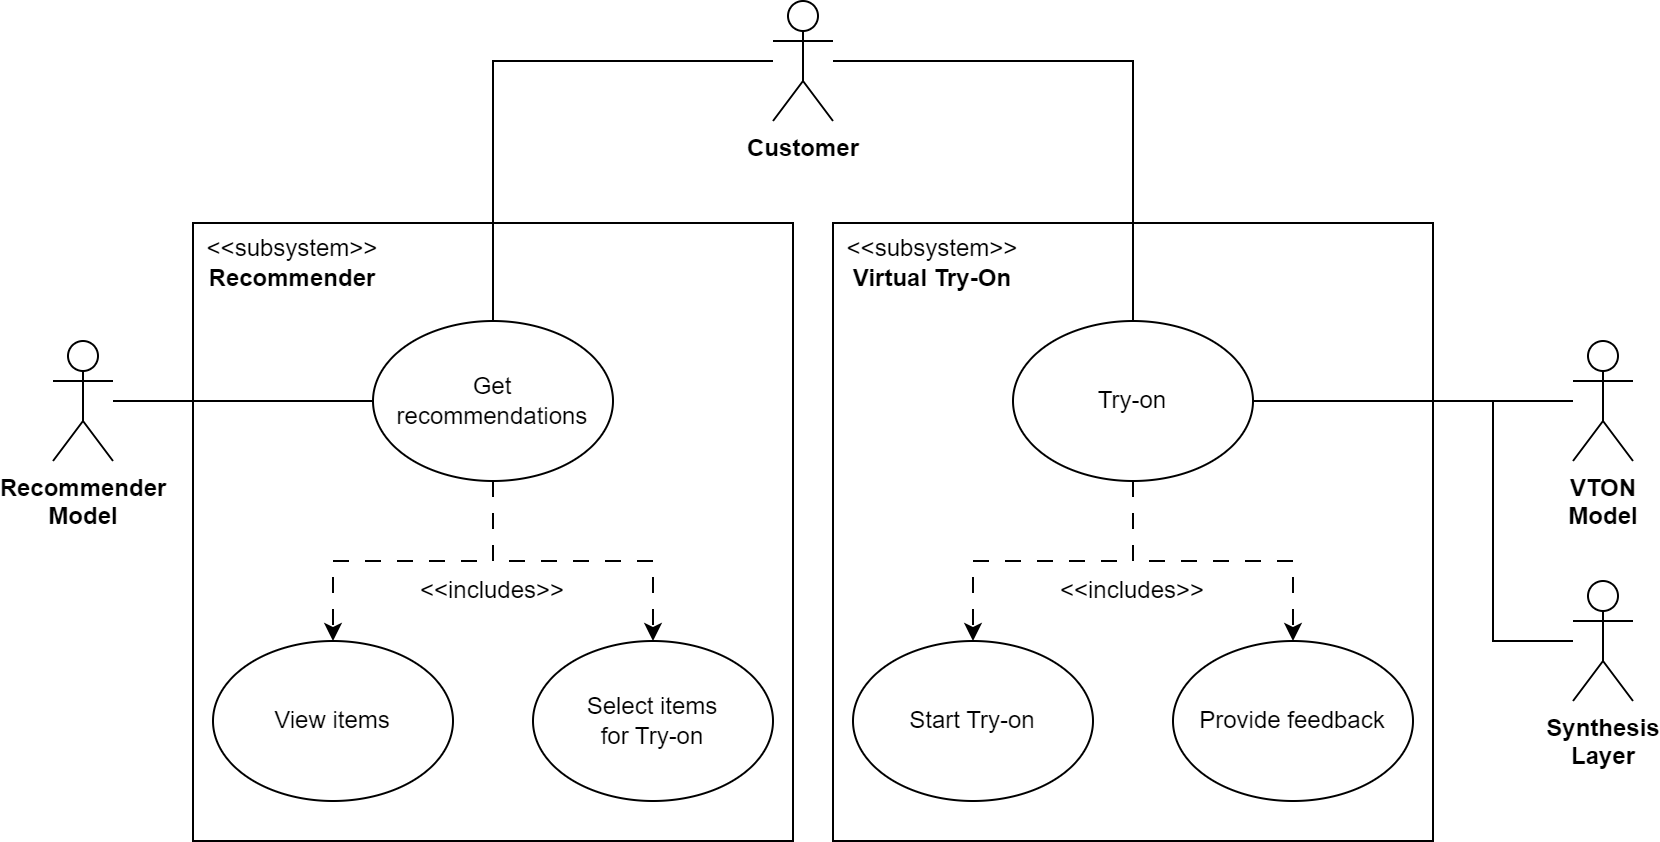

The diagram above was exported from draw.io. Its source (the exported page's mxGraphModel, read from the mxfile embedded in the PNG):
<mxGraphModel dx="1221" dy="699" grid="1" gridSize="10" guides="1" tooltips="1" connect="1" arrows="1" fold="1" page="1" pageScale="1" pageWidth="1169" pageHeight="827" math="0" shadow="0">
  <root>
    <mxCell id="0" />
    <mxCell id="1" parent="0" />
    <mxCell id="8tXsIpIXz62MILT7xXIJ-99" value="" style="rounded=0;whiteSpace=wrap;html=1;fillColor=none;" parent="1" vertex="1">
      <mxGeometry x="580" y="315" width="300" height="309" as="geometry" />
    </mxCell>
    <mxCell id="8tXsIpIXz62MILT7xXIJ-98" value="" style="rounded=0;whiteSpace=wrap;html=1;fillColor=none;" parent="1" vertex="1">
      <mxGeometry x="260" y="315" width="300" height="309" as="geometry" />
    </mxCell>
    <mxCell id="8tXsIpIXz62MILT7xXIJ-95" style="edgeStyle=orthogonalEdgeStyle;rounded=0;orthogonalLoop=1;jettySize=auto;html=1;endArrow=none;endFill=0;" parent="1" source="JSISYHVCaLdv5ve8Fruq-2" target="JSISYHVCaLdv5ve8Fruq-6" edge="1">
      <mxGeometry relative="1" as="geometry">
        <Array as="points">
          <mxPoint x="910" y="524" />
          <mxPoint x="910" y="404" />
        </Array>
      </mxGeometry>
    </mxCell>
    <mxCell id="JSISYHVCaLdv5ve8Fruq-2" value="&lt;b&gt;Synthesis&lt;/b&gt;&lt;div&gt;&lt;b&gt;Layer&lt;/b&gt;&lt;/div&gt;" style="shape=umlActor;verticalLabelPosition=bottom;verticalAlign=top;html=1;" parent="1" vertex="1">
      <mxGeometry x="950" y="494" width="30" height="60" as="geometry" />
    </mxCell>
    <mxCell id="8tXsIpIXz62MILT7xXIJ-96" style="edgeStyle=orthogonalEdgeStyle;rounded=0;orthogonalLoop=1;jettySize=auto;html=1;endArrow=none;endFill=0;" parent="1" source="JSISYHVCaLdv5ve8Fruq-3" target="JSISYHVCaLdv5ve8Fruq-7" edge="1">
      <mxGeometry relative="1" as="geometry" />
    </mxCell>
    <mxCell id="8tXsIpIXz62MILT7xXIJ-97" style="edgeStyle=orthogonalEdgeStyle;rounded=0;orthogonalLoop=1;jettySize=auto;html=1;endArrow=none;endFill=0;" parent="1" source="JSISYHVCaLdv5ve8Fruq-3" target="JSISYHVCaLdv5ve8Fruq-6" edge="1">
      <mxGeometry relative="1" as="geometry" />
    </mxCell>
    <mxCell id="JSISYHVCaLdv5ve8Fruq-3" value="&lt;b&gt;Customer&lt;/b&gt;" style="shape=umlActor;verticalLabelPosition=bottom;verticalAlign=top;html=1;" parent="1" vertex="1">
      <mxGeometry x="550" y="204" width="30" height="60" as="geometry" />
    </mxCell>
    <mxCell id="JSISYHVCaLdv5ve8Fruq-5" value="View items" style="ellipse;whiteSpace=wrap;html=1;" parent="1" vertex="1">
      <mxGeometry x="270" y="524" width="120" height="80" as="geometry" />
    </mxCell>
    <mxCell id="8tXsIpIXz62MILT7xXIJ-88" style="edgeStyle=orthogonalEdgeStyle;rounded=0;orthogonalLoop=1;jettySize=auto;html=1;exitX=0.5;exitY=1;exitDx=0;exitDy=0;dashed=1;dashPattern=8 8;" parent="1" source="JSISYHVCaLdv5ve8Fruq-6" target="8tXsIpIXz62MILT7xXIJ-80" edge="1">
      <mxGeometry relative="1" as="geometry" />
    </mxCell>
    <mxCell id="8tXsIpIXz62MILT7xXIJ-89" style="edgeStyle=orthogonalEdgeStyle;rounded=0;orthogonalLoop=1;jettySize=auto;html=1;exitX=0.5;exitY=1;exitDx=0;exitDy=0;dashed=1;dashPattern=8 8;" parent="1" source="JSISYHVCaLdv5ve8Fruq-6" target="8tXsIpIXz62MILT7xXIJ-81" edge="1">
      <mxGeometry relative="1" as="geometry" />
    </mxCell>
    <mxCell id="JSISYHVCaLdv5ve8Fruq-6" value="Try-on" style="ellipse;whiteSpace=wrap;html=1;" parent="1" vertex="1">
      <mxGeometry x="670" y="364" width="120" height="80" as="geometry" />
    </mxCell>
    <mxCell id="8tXsIpIXz62MILT7xXIJ-84" style="edgeStyle=orthogonalEdgeStyle;rounded=0;orthogonalLoop=1;jettySize=auto;html=1;exitX=0.5;exitY=1;exitDx=0;exitDy=0;dashed=1;dashPattern=8 8;" parent="1" source="JSISYHVCaLdv5ve8Fruq-7" target="JSISYHVCaLdv5ve8Fruq-5" edge="1">
      <mxGeometry relative="1" as="geometry" />
    </mxCell>
    <mxCell id="8tXsIpIXz62MILT7xXIJ-85" style="edgeStyle=orthogonalEdgeStyle;rounded=0;orthogonalLoop=1;jettySize=auto;html=1;exitX=0.5;exitY=1;exitDx=0;exitDy=0;dashed=1;dashPattern=8 8;" parent="1" source="JSISYHVCaLdv5ve8Fruq-7" target="8tXsIpIXz62MILT7xXIJ-79" edge="1">
      <mxGeometry relative="1" as="geometry" />
    </mxCell>
    <mxCell id="JSISYHVCaLdv5ve8Fruq-7" value="Get recommendations" style="ellipse;whiteSpace=wrap;html=1;" parent="1" vertex="1">
      <mxGeometry x="350" y="364" width="120" height="80" as="geometry" />
    </mxCell>
    <mxCell id="8tXsIpIXz62MILT7xXIJ-91" style="edgeStyle=orthogonalEdgeStyle;rounded=0;orthogonalLoop=1;jettySize=auto;html=1;endArrow=none;endFill=0;" parent="1" source="JSISYHVCaLdv5ve8Fruq-9" target="JSISYHVCaLdv5ve8Fruq-7" edge="1">
      <mxGeometry relative="1" as="geometry" />
    </mxCell>
    <mxCell id="JSISYHVCaLdv5ve8Fruq-9" value="&lt;b&gt;Recommender&lt;br&gt;Model&lt;/b&gt;" style="shape=umlActor;verticalLabelPosition=bottom;verticalAlign=top;html=1;" parent="1" vertex="1">
      <mxGeometry x="190" y="374" width="30" height="60" as="geometry" />
    </mxCell>
    <mxCell id="8tXsIpIXz62MILT7xXIJ-94" style="edgeStyle=orthogonalEdgeStyle;rounded=0;orthogonalLoop=1;jettySize=auto;html=1;endArrow=none;endFill=0;" parent="1" source="JSISYHVCaLdv5ve8Fruq-11" target="JSISYHVCaLdv5ve8Fruq-6" edge="1">
      <mxGeometry relative="1" as="geometry" />
    </mxCell>
    <mxCell id="JSISYHVCaLdv5ve8Fruq-11" value="&lt;b&gt;VTON&lt;br&gt;Model&lt;br&gt;&lt;/b&gt;" style="shape=umlActor;verticalLabelPosition=bottom;verticalAlign=top;html=1;" parent="1" vertex="1">
      <mxGeometry x="950" y="374" width="30" height="60" as="geometry" />
    </mxCell>
    <mxCell id="8tXsIpIXz62MILT7xXIJ-79" value="Select items&lt;br&gt;for Try-on" style="ellipse;whiteSpace=wrap;html=1;" parent="1" vertex="1">
      <mxGeometry x="430" y="524" width="120" height="80" as="geometry" />
    </mxCell>
    <mxCell id="8tXsIpIXz62MILT7xXIJ-80" value="Start Try-on" style="ellipse;whiteSpace=wrap;html=1;" parent="1" vertex="1">
      <mxGeometry x="590" y="524" width="120" height="80" as="geometry" />
    </mxCell>
    <mxCell id="8tXsIpIXz62MILT7xXIJ-81" value="Provide feedback" style="ellipse;whiteSpace=wrap;html=1;" parent="1" vertex="1">
      <mxGeometry x="750" y="524" width="120" height="80" as="geometry" />
    </mxCell>
    <mxCell id="8tXsIpIXz62MILT7xXIJ-86" value="&amp;lt;&amp;lt;includes&amp;gt;&amp;gt;" style="text;html=1;strokeColor=none;fillColor=none;align=center;verticalAlign=middle;whiteSpace=wrap;rounded=0;" parent="1" vertex="1">
      <mxGeometry x="365" y="484" width="90" height="30" as="geometry" />
    </mxCell>
    <mxCell id="8tXsIpIXz62MILT7xXIJ-90" value="&amp;lt;&amp;lt;includes&amp;gt;&amp;gt;" style="text;html=1;strokeColor=none;fillColor=none;align=center;verticalAlign=middle;whiteSpace=wrap;rounded=0;" parent="1" vertex="1">
      <mxGeometry x="685" y="484" width="90" height="30" as="geometry" />
    </mxCell>
    <mxCell id="8tXsIpIXz62MILT7xXIJ-100" value="&amp;lt;&amp;lt;subsystem&amp;gt;&amp;gt;&lt;br&gt;&lt;b&gt;Recommender&lt;/b&gt;" style="text;html=1;strokeColor=none;fillColor=none;align=center;verticalAlign=middle;whiteSpace=wrap;rounded=0;" parent="1" vertex="1">
      <mxGeometry x="260" y="315" width="100" height="39" as="geometry" />
    </mxCell>
    <mxCell id="8tXsIpIXz62MILT7xXIJ-101" value="&amp;lt;&amp;lt;subsystem&amp;gt;&amp;gt;&lt;br&gt;&lt;b&gt;Virtual Try-On&lt;/b&gt;" style="text;html=1;strokeColor=none;fillColor=none;align=center;verticalAlign=middle;whiteSpace=wrap;rounded=0;" parent="1" vertex="1">
      <mxGeometry x="580" y="315" width="100" height="39" as="geometry" />
    </mxCell>
  </root>
</mxGraphModel>